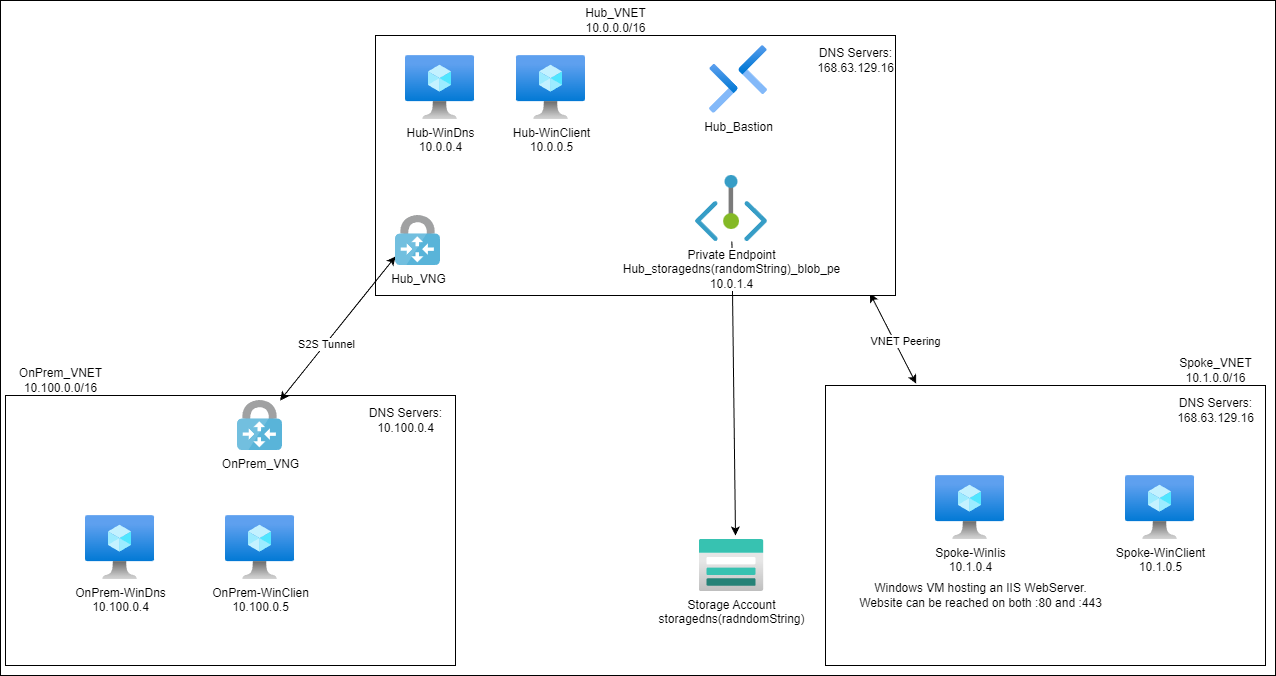

The diagram above was exported from draw.io. Its source (the exported page's mxGraphModel, read from the mxfile embedded in the PNG):
<mxGraphModel dx="1259" dy="779" grid="1" gridSize="10" guides="1" tooltips="1" connect="1" arrows="1" fold="1" page="1" pageScale="1" pageWidth="10000" pageHeight="10000" math="0" shadow="0">
  <root>
    <mxCell id="0" />
    <mxCell id="1" parent="0" />
    <mxCell id="47" value="" style="whiteSpace=wrap;html=1;" parent="1" vertex="1">
      <mxGeometry x="45" y="35" width="1275" height="675" as="geometry" />
    </mxCell>
    <mxCell id="2" value="" style="rounded=0;whiteSpace=wrap;html=1;" parent="1" vertex="1">
      <mxGeometry x="870" y="420" width="440" height="280" as="geometry" />
    </mxCell>
    <mxCell id="3" value="Spoke_VNET&lt;br&gt;10.1.0.0/16" style="text;html=1;align=center;verticalAlign=middle;resizable=0;points=[];autosize=1;strokeColor=none;fillColor=none;" parent="1" vertex="1">
      <mxGeometry x="1210" y="385" width="100" height="40" as="geometry" />
    </mxCell>
    <mxCell id="29" style="edgeStyle=none;html=1;entryX=0.206;entryY=-0.007;entryDx=0;entryDy=0;entryPerimeter=0;exitX=0.951;exitY=0.992;exitDx=0;exitDy=0;exitPerimeter=0;startArrow=classic;startFill=1;" parent="1" source="6" target="2" edge="1">
      <mxGeometry relative="1" as="geometry" />
    </mxCell>
    <mxCell id="30" value="VNET Peering" style="edgeLabel;html=1;align=center;verticalAlign=middle;resizable=0;points=[];" parent="29" vertex="1" connectable="0">
      <mxGeometry x="0.35" y="1" relative="1" as="geometry">
        <mxPoint x="3" y="-12" as="offset" />
      </mxGeometry>
    </mxCell>
    <mxCell id="6" value="" style="rounded=0;whiteSpace=wrap;html=1;" parent="1" vertex="1">
      <mxGeometry x="420" y="70" width="520" height="260" as="geometry" />
    </mxCell>
    <mxCell id="7" value="Hub_VNET&lt;br&gt;10.0.0.0/16" style="text;html=1;align=center;verticalAlign=middle;resizable=0;points=[];autosize=1;strokeColor=none;fillColor=none;" parent="1" vertex="1">
      <mxGeometry x="620" y="35.00000000000003" width="80" height="40" as="geometry" />
    </mxCell>
    <mxCell id="8" value="" style="whiteSpace=wrap;html=1;" parent="1" vertex="1">
      <mxGeometry x="50" y="430" width="450" height="270" as="geometry" />
    </mxCell>
    <mxCell id="9" value="OnPrem_VNET&lt;br&gt;10.100.0.0/16" style="text;html=1;align=center;verticalAlign=middle;resizable=0;points=[];autosize=1;strokeColor=none;fillColor=none;" parent="1" vertex="1">
      <mxGeometry x="50" y="395" width="110" height="40" as="geometry" />
    </mxCell>
    <mxCell id="13" value="OnPrem-WinDns&lt;br&gt;10.100.0.4" style="aspect=fixed;html=1;points=[];align=center;image;fontSize=12;image=img/lib/azure2/compute/Virtual_Machine.svg;" parent="1" vertex="1">
      <mxGeometry x="130" y="550" width="69" height="64" as="geometry" />
    </mxCell>
    <mxCell id="26" value="Storage Account&lt;br&gt;storagedns(radndomString)" style="aspect=fixed;html=1;points=[];align=center;image;fontSize=12;image=img/lib/azure2/storage/Storage_Accounts.svg;" parent="1" vertex="1">
      <mxGeometry x="743.5" y="574" width="65" height="52" as="geometry" />
    </mxCell>
    <mxCell id="31" value="Spoke-WinIis&lt;br&gt;10.1.0.4" style="aspect=fixed;html=1;points=[];align=center;image;fontSize=12;image=img/lib/azure2/compute/Virtual_Machine.svg;" parent="1" vertex="1">
      <mxGeometry x="980" y="510" width="69" height="64" as="geometry" />
    </mxCell>
    <mxCell id="32" value="Windows VM hosting an IIS WebServer.&lt;br&gt;Website can be reached on both :80 and :443" style="text;html=1;align=center;verticalAlign=middle;resizable=0;points=[];autosize=1;strokeColor=none;fillColor=none;" parent="1" vertex="1">
      <mxGeometry x="890" y="610" width="270" height="40" as="geometry" />
    </mxCell>
    <mxCell id="34" value="Hub_Bastion" style="aspect=fixed;html=1;points=[];align=center;image;fontSize=12;image=img/lib/azure2/networking/Bastions.svg;" parent="1" vertex="1">
      <mxGeometry x="754" y="80" width="57.99999999999999" height="68" as="geometry" />
    </mxCell>
    <mxCell id="36" style="edgeStyle=none;html=1;startArrow=none;startFill=0;" parent="1" source="35" edge="1">
      <mxGeometry relative="1" as="geometry">
        <mxPoint x="780" y="570" as="targetPoint" />
      </mxGeometry>
    </mxCell>
    <mxCell id="35" value="Private Endpoint&lt;br&gt;Hub_storagedns(randomString)_blob_pe&lt;br&gt;10.0.1.4" style="aspect=fixed;html=1;points=[];align=center;image;fontSize=12;image=img/lib/azure2/networking/Private_Endpoint.svg;" parent="1" vertex="1">
      <mxGeometry x="740" y="210" width="72" height="66" as="geometry" />
    </mxCell>
    <mxCell id="50" value="DNS Servers:&lt;br&gt;168.63.129.16" style="text;html=1;align=center;verticalAlign=middle;resizable=0;points=[];autosize=1;strokeColor=none;fillColor=none;" parent="1" vertex="1">
      <mxGeometry x="1210" y="425" width="100" height="40" as="geometry" />
    </mxCell>
    <mxCell id="55" value="DNS Servers:&lt;br&gt;168.63.129.16" style="text;html=1;align=center;verticalAlign=middle;resizable=0;points=[];autosize=1;strokeColor=none;fillColor=none;" parent="1" vertex="1">
      <mxGeometry x="850" y="75" width="100" height="40" as="geometry" />
    </mxCell>
    <mxCell id="56" value="DNS Servers:&lt;br&gt;10.100.0.4" style="text;html=1;align=center;verticalAlign=middle;resizable=0;points=[];autosize=1;strokeColor=none;fillColor=none;" parent="1" vertex="1">
      <mxGeometry x="400" y="435" width="100" height="40" as="geometry" />
    </mxCell>
    <mxCell id="57" value="OnPrem-WinClien&lt;br&gt;10.100.0.5" style="aspect=fixed;html=1;points=[];align=center;image;fontSize=12;image=img/lib/azure2/compute/Virtual_Machine.svg;" parent="1" vertex="1">
      <mxGeometry x="270" y="550" width="69" height="64" as="geometry" />
    </mxCell>
    <mxCell id="58" value="Spoke-WinClient&lt;br&gt;10.1.0.5" style="aspect=fixed;html=1;points=[];align=center;image;fontSize=12;image=img/lib/azure2/compute/Virtual_Machine.svg;" parent="1" vertex="1">
      <mxGeometry x="1170" y="510" width="69" height="64" as="geometry" />
    </mxCell>
    <mxCell id="59" value="Hub-WinClient&lt;br&gt;10.0.0.5" style="aspect=fixed;html=1;points=[];align=center;image;fontSize=12;image=img/lib/azure2/compute/Virtual_Machine.svg;" parent="1" vertex="1">
      <mxGeometry x="561" y="90" width="69" height="64" as="geometry" />
    </mxCell>
    <mxCell id="62" value="Hub-WinDns&lt;br&gt;10.0.0.4" style="aspect=fixed;html=1;points=[];align=center;image;fontSize=12;image=img/lib/azure2/compute/Virtual_Machine.svg;" parent="1" vertex="1">
      <mxGeometry x="450" y="90" width="69" height="64" as="geometry" />
    </mxCell>
    <mxCell id="65" style="edgeStyle=none;html=1;entryX=0;entryY=0.82;entryDx=0;entryDy=0;entryPerimeter=0;startArrow=classic;startFill=1;" edge="1" parent="1" source="63" target="64">
      <mxGeometry relative="1" as="geometry" />
    </mxCell>
    <mxCell id="66" value="S2S Tunnel" style="edgeLabel;html=1;align=center;verticalAlign=middle;resizable=0;points=[];" vertex="1" connectable="0" parent="65">
      <mxGeometry x="-0.21" relative="1" as="geometry">
        <mxPoint as="offset" />
      </mxGeometry>
    </mxCell>
    <mxCell id="63" value="OnPrem_VNG" style="sketch=0;aspect=fixed;html=1;points=[];align=center;image;fontSize=12;image=img/lib/mscae/VPN_Gateway.svg;" vertex="1" parent="1">
      <mxGeometry x="282" y="435" width="45" height="50" as="geometry" />
    </mxCell>
    <mxCell id="64" value="Hub_VNG" style="sketch=0;aspect=fixed;html=1;points=[];align=center;image;fontSize=12;image=img/lib/mscae/VPN_Gateway.svg;" vertex="1" parent="1">
      <mxGeometry x="440" y="250" width="45" height="50" as="geometry" />
    </mxCell>
  </root>
</mxGraphModel>